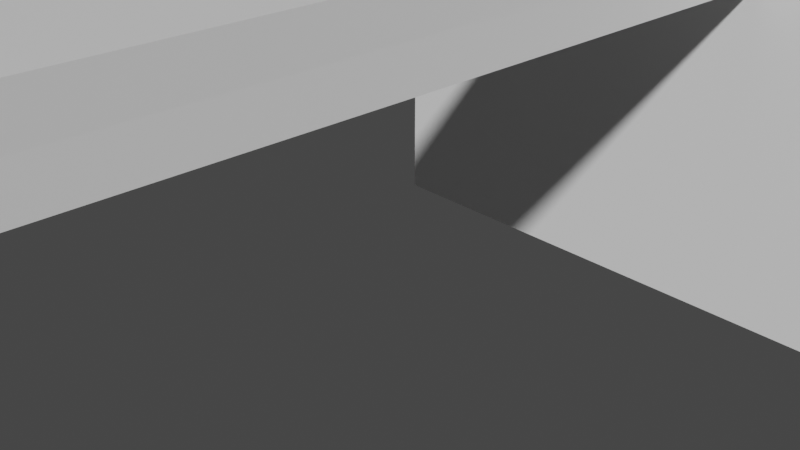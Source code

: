 # Source: EduVISION2beam.blend  (saved by Blender 2.81.16; exported with 4.5.12 LTS)
import bpy
from mathutils import Matrix  # noqa: F401  (used for matrix-valued properties, if any)

bpy.ops.wm.read_factory_settings(use_empty=True)
scene = bpy.context.scene
scene.name = 'Scene'

# ---- collections
col_collection = bpy.data.collections.new('Collection'); scene.collection.children.link(col_collection)

# ---- materials (node trees are filled in below, after node groups)
mat_material_001 = bpy.data.materials.new('Material.001')
mat_material_001.use_transparent_shadow = False

# ---- material node trees
mat_material_001.use_nodes = True; mat_material_001.node_tree.nodes.clear()
_N = mat_material_001.node_tree.nodes; _L = mat_material_001.node_tree.links
n0 = _N.new('ShaderNodeOutputMaterial'); n0.name = 'Material Output'; n0.location = (300, 300)
n1 = _N.new('ShaderNodeBsdfPrincipled'); n1.name = 'Principled BSDF'; n1.location = (10, 300)
n1.distribution = 'GGX'
n1.subsurface_method = 'BURLEY'
n1.inputs[3].default_value = 1.45
n1.inputs[27].default_value = (0.0, 0.0, 0.0, 1.0)
n1.inputs[28].default_value = 1.0
n2 = _N.new('ShaderNodeTexChecker'); n2.name = 'Checker Texture'; n2.location = (198, 538)
_L.new(n1.outputs[0], n0.inputs[0])
n0.is_active_output = True

# ---- world
world_world = bpy.data.worlds.new('World'); scene.world = world_world
world_world.use_nodes = True; world_world.node_tree.nodes.clear()
_N = world_world.node_tree.nodes; _L = world_world.node_tree.links
n0 = _N.new('ShaderNodeOutputWorld'); n0.name = 'World Output'; n0.location = (300, 300)
n1 = _N.new('ShaderNodeBackground'); n1.name = 'Background'; n1.location = (10, 300)
n1.inputs[0].default_value = (0.05088, 0.05088, 0.05088, 1.0)
_L.new(n1.outputs[0], n0.inputs[0])
n0.is_active_output = True
world_world.color = (0.05088, 0.05088, 0.05088)
world_world.use_sun_shadow = False
world_world.sun_shadow_jitter_overblur = 0.0

# ---- cameras
cam_camera = bpy.data.cameras.new('Camera')
cam_camera.clip_end = 100.0
cam_camera.ortho_scale = 7.314

# ---- meshes
me_cube_001 = bpy.data.meshes.new('Cube.001')
me_cube_001.from_pydata([(-1.0, -1.0, -1.0), (-1.0, -1.0, 1.0), (-1.0, 1.0, -1.0), (-1.0, 1.0, 1.0), (1.0, -1.0, -1.0), (1.0, -1.0, 1.0), (1.0, 1.0, -1.0), (1.0, 1.0, 1.0), (-1.0, 0.0, -1.0), (-1.0, 0.0, 1.0), (1.0, 0.0, -1.0), (1.0, 0.0, 1.0), (-1.0, -0.5, -1.0), (1.0, -0.5, 1.0), (-1.0, -0.5, 1.0), (1.0, -0.5, -1.0), (-1.0, -0.75, -1.0), (1.0, -0.75, 1.0), (-1.0, -0.75, 1.0), (1.0, -0.75, -1.0), (-1.0, -0.875, -1.0), (1.0, -0.875, 1.0), (-1.0, -0.875, 1.0), (1.0, -0.875, -1.0), (-1.0, -0.625, 1.0), (1.0, -0.625, -1.0), (-1.0, -0.625, -1.0), (1.0, -0.625, 1.0), (-1.0, -0.25, 1.0), (1.0, -0.25, -1.0), (-1.0, -0.25, -1.0), (1.0, -0.25, 1.0), (-1.0, -0.375, -1.0), (1.0, -0.375, 1.0), (-1.0, -0.375, 1.0), (1.0, -0.375, -1.0), (-1.0, -0.125, 1.0), (1.0, -0.125, -1.0), (-1.0, -0.125, -1.0), (1.0, -0.125, 1.0), (-1.0, 0.5, 1.0), (1.0, 0.5, -1.0), (-1.0, 0.5, -1.0), (1.0, 0.5, 1.0), (-1.0, 0.25, -1.0), (1.0, 0.25, 1.0), (-1.0, 0.25, 1.0), (1.0, 0.25, -1.0), (-1.0, 0.125, -1.0), (1.0, 0.125, 1.0), (-1.0, 0.125, 1.0), (1.0, 0.125, -1.0), (-1.0, 0.375, 1.0), (1.0, 0.375, -1.0), (-1.0, 0.375, -1.0), (1.0, 0.375, 1.0), (-1.0, 0.75, 1.0), (1.0, 0.75, -1.0), (-1.0, 0.75, -1.0), (1.0, 0.75, 1.0), (-1.0, 0.625, -1.0), (1.0, 0.625, 1.0), (-1.0, 0.625, 1.0), (1.0, 0.625, -1.0), (-1.0, 0.875, 1.0), (1.0, 0.875, -1.0), (-1.0, 0.875, -1.0), (1.0, 0.875, 1.0)], [], [(66, 64, 3, 2), (2, 3, 7, 6), (23, 21, 5, 4), (4, 5, 1, 0), (20, 23, 4, 0), (21, 22, 1, 5), (49, 50, 9, 11), (48, 51, 10, 8), (51, 49, 11, 10), (38, 36, 9, 8), (26, 24, 14, 12), (33, 34, 14, 13), (32, 35, 15, 12), (35, 33, 13, 15), (20, 22, 18, 16), (27, 24, 18, 17), (26, 25, 19, 16), (25, 27, 17, 19), (0, 1, 22, 20), (17, 18, 22, 21), (16, 19, 23, 20), (19, 17, 21, 23), (15, 13, 27, 25), (12, 15, 25, 26), (13, 14, 24, 27), (16, 18, 24, 26), (37, 39, 31, 29), (38, 37, 29, 30), (39, 36, 28, 31), (32, 34, 28, 30), (12, 14, 34, 32), (29, 31, 33, 35), (30, 29, 35, 32), (31, 28, 34, 33), (11, 9, 36, 39), (8, 10, 37, 38), (10, 11, 39, 37), (30, 28, 36, 38), (63, 61, 43, 41), (60, 63, 41, 42), (61, 62, 40, 43), (54, 52, 40, 42), (48, 50, 46, 44), (53, 55, 45, 47), (54, 53, 47, 44), (55, 52, 46, 45), (8, 9, 50, 48), (47, 45, 49, 51), (44, 47, 51, 48), (45, 46, 50, 49), (43, 40, 52, 55), (42, 41, 53, 54), (41, 43, 55, 53), (44, 46, 52, 54), (67, 64, 56, 59), (66, 65, 57, 58), (65, 67, 59, 57), (60, 62, 56, 58), (42, 40, 62, 60), (59, 56, 62, 61), (58, 57, 63, 60), (57, 59, 61, 63), (6, 7, 67, 65), (2, 6, 65, 66), (7, 3, 64, 67), (58, 56, 64, 66)])
_uv = me_cube_001.uv_layers.new(name='UVMap')
_uv.uv.foreach_set('vector', [0.375, 0.2344, 0.625, 0.2344, 0.625, 0.25, 0.375, 0.25, 0.375, 0.25, 0.625, 0.25, 0.625, 0.5, 0.375, 0.5, 0.375, 0.7344, 0.625, 0.7344, 0.625, 0.75, 0.375, 0.75, 0.375, 0.75, 0.625, 0.75, 0.625, 1.0, 0.375, 1.0, 0.125, 0.7344, 0.375, 0.7344, 0.375, 0.75, 0.125, 0.75, 0.625, 0.7344, 0.875, 0.7344, 0.875, 0.75, 0.625, 0.75, 0.625, 0.6094, 0.875, 0.6094, 0.875, 0.625, 0.625, 0.625, 0.125, 0.6094, 0.375, 0.6094, 0.375, 0.625, 0.125, 0.625, 0.375, 0.6094, 0.625, 0.6094, 0.625, 0.625, 0.375, 0.625, 0.375, 0.1094, 0.625, 0.1094, 0.625, 0.125, 0.375, 0.125, 0.375, 0.04687, 0.625, 0.04687, 0.625, 0.0625, 0.375, 0.0625, 0.625, 0.6719, 0.875, 0.6719, 0.875, 0.6875, 0.625, 0.6875, 0.125, 0.6719, 0.375, 0.6719, 0.375, 0.6875, 0.125, 0.6875, 0.375, 0.6719, 0.625, 0.6719, 0.625, 0.6875, 0.375, 0.6875, 0.375, 0.01562, 0.625, 0.01562, 0.625, 0.03125, 0.375, 0.03125, 0.625, 0.7031, 0.875, 0.7031, 0.875, 0.7188, 0.625, 0.7188, 0.125, 0.7031, 0.375, 0.7031, 0.375, 0.7188, 0.125, 0.7188, 0.375, 0.7031, 0.625, 0.7031, 0.625, 0.7188, 0.375, 0.7188, 0.375, 0.0, 0.625, 0.0, 0.625, 0.01562, 0.375, 0.01562, 0.625, 0.7188, 0.875, 0.7188, 0.875, 0.7344, 0.625, 0.7344, 0.125, 0.7188, 0.375, 0.7188, 0.375, 0.7344, 0.125, 0.7344, 0.375, 0.7188, 0.625, 0.7188, 0.625, 0.7344, 0.375, 0.7344, 0.375, 0.6875, 0.625, 0.6875, 0.625, 0.7031, 0.375, 0.7031, 0.125, 0.6875, 0.375, 0.6875, 0.375, 0.7031, 0.125, 0.7031, 0.625, 0.6875, 0.875, 0.6875, 0.875, 0.7031, 0.625, 0.7031, 0.375, 0.03125, 0.625, 0.03125, 0.625, 0.04687, 0.375, 0.04687, 0.375, 0.6406, 0.625, 0.6406, 0.625, 0.6563, 0.375, 0.6563, 0.125, 0.6406, 0.375, 0.6406, 0.375, 0.6563, 0.125, 0.6563, 0.625, 0.6406, 0.875, 0.6406, 0.875, 0.6563, 0.625, 0.6563, 0.375, 0.07812, 0.625, 0.07812, 0.625, 0.09375, 0.375, 0.09375, 0.375, 0.0625, 0.625, 0.0625, 0.625, 0.07812, 0.375, 0.07812, 0.375, 0.6563, 0.625, 0.6563, 0.625, 0.6719, 0.375, 0.6719, 0.125, 0.6563, 0.375, 0.6563, 0.375, 0.6719, 0.125, 0.6719, 0.625, 0.6563, 0.875, 0.6563, 0.875, 0.6719, 0.625, 0.6719, 0.625, 0.625, 0.875, 0.625, 0.875, 0.6406, 0.625, 0.6406, 0.125, 0.625, 0.375, 0.625, 0.375, 0.6406, 0.125, 0.6406, 0.375, 0.625, 0.625, 0.625, 0.625, 0.6406, 0.375, 0.6406, 0.375, 0.09375, 0.625, 0.09375, 0.625, 0.1094, 0.375, 0.1094, 0.375, 0.5469, 0.625, 0.5469, 0.625, 0.5625, 0.375, 0.5625, 0.125, 0.5469, 0.375, 0.5469, 0.375, 0.5625, 0.125, 0.5625, 0.625, 0.5469, 0.875, 0.5469, 0.875, 0.5625, 0.625, 0.5625, 0.375, 0.1719, 0.625, 0.1719, 0.625, 0.1875, 0.375, 0.1875, 0.375, 0.1406, 0.625, 0.1406, 0.625, 0.1562, 0.375, 0.1562, 0.375, 0.5781, 0.625, 0.5781, 0.625, 0.5938, 0.375, 0.5938, 0.125, 0.5781, 0.375, 0.5781, 0.375, 0.5938, 0.125, 0.5938, 0.625, 0.5781, 0.875, 0.5781, 0.875, 0.5938, 0.625, 0.5938, 0.375, 0.125, 0.625, 0.125, 0.625, 0.1406, 0.375, 0.1406, 0.375, 0.5938, 0.625, 0.5938, 0.625, 0.6094, 0.375, 0.6094, 0.125, 0.5938, 0.375, 0.5938, 0.375, 0.6094, 0.125, 0.6094, 0.625, 0.5938, 0.875, 0.5938, 0.875, 0.6094, 0.625, 0.6094, 0.625, 0.5625, 0.875, 0.5625, 0.875, 0.5781, 0.625, 0.5781, 0.125, 0.5625, 0.375, 0.5625, 0.375, 0.5781, 0.125, 0.5781, 0.375, 0.5625, 0.625, 0.5625, 0.625, 0.5781, 0.375, 0.5781, 0.375, 0.1562, 0.625, 0.1562, 0.625, 0.1719, 0.375, 0.1719, 0.625, 0.5156, 0.875, 0.5156, 0.875, 0.5312, 0.625, 0.5312, 0.125, 0.5156, 0.375, 0.5156, 0.375, 0.5312, 0.125, 0.5312, 0.375, 0.5156, 0.625, 0.5156, 0.625, 0.5312, 0.375, 0.5312, 0.375, 0.2031, 0.625, 0.2031, 0.625, 0.2188, 0.375, 0.2188, 0.375, 0.1875, 0.625, 0.1875, 0.625, 0.2031, 0.375, 0.2031, 0.625, 0.5312, 0.875, 0.5312, 0.875, 0.5469, 0.625, 0.5469, 0.125, 0.5312, 0.375, 0.5312, 0.375, 0.5469, 0.125, 0.5469, 0.375, 0.5312, 0.625, 0.5312, 0.625, 0.5469, 0.375, 0.5469, 0.375, 0.5, 0.625, 0.5, 0.625, 0.5156, 0.375, 0.5156, 0.125, 0.5, 0.375, 0.5, 0.375, 0.5156, 0.125, 0.5156, 0.625, 0.5, 0.875, 0.5, 0.875, 0.5156, 0.625, 0.5156, 0.375, 0.2188, 0.625, 0.2188, 0.625, 0.2344, 0.375, 0.2344])
me_cube_001.materials.append(mat_material_001)
me_cube_001.use_remesh_fix_poles = True
me_cube_001.use_remesh_preserve_attributes = False
me_cube_001.use_mirror_vertex_groups = False
me_cube_001.update()
me_cube_003 = bpy.data.meshes.new('Cube.003')
me_cube_003.from_pydata([(-1.0, -1.0, -1.0), (-1.0, -1.0, 1.0), (-1.0, 1.0, -1.0), (-1.0, 1.0, 1.0), (1.0, -1.0, -1.0), (1.0, -1.0, 1.0), (1.0, 1.0, -1.0), (1.0, 1.0, 1.0), (-1.0, 0.0, -1.0), (-1.0, 0.0, 1.0), (1.0, 0.0, -1.0), (1.0, 0.0, 1.0), (-1.0, -0.5, -1.0), (1.0, -0.5, 1.0), (-1.0, -0.5, 1.0), (1.0, -0.5, -1.0), (-1.0, -0.75, -1.0), (1.0, -0.75, 1.0), (-1.0, -0.75, 1.0), (1.0, -0.75, -1.0), (-1.0, -0.875, -1.0), (1.0, -0.875, 1.0), (-1.0, -0.875, 1.0), (1.0, -0.875, -1.0), (-1.0, -0.625, 1.0), (1.0, -0.625, -1.0), (-1.0, -0.625, -1.0), (1.0, -0.625, 1.0), (-1.0, -0.25, 1.0), (1.0, -0.25, -1.0), (-1.0, -0.25, -1.0), (1.0, -0.25, 1.0), (-1.0, -0.375, -1.0), (1.0, -0.375, 1.0), (-1.0, -0.375, 1.0), (1.0, -0.375, -1.0), (-1.0, -0.125, 1.0), (1.0, -0.125, -1.0), (-1.0, -0.125, -1.0), (1.0, -0.125, 1.0), (-1.0, 0.5, 1.0), (1.0, 0.5, -1.0), (-1.0, 0.5, -1.0), (1.0, 0.5, 1.0), (-1.0, 0.25, -1.0), (1.0, 0.25, 1.0), (-1.0, 0.25, 1.0), (1.0, 0.25, -1.0), (-1.0, 0.125, -1.0), (1.0, 0.125, 1.0), (-1.0, 0.125, 1.0), (1.0, 0.125, -1.0), (-1.0, 0.375, 1.0), (1.0, 0.375, -1.0), (-1.0, 0.375, -1.0), (1.0, 0.375, 1.0), (-1.0, 0.75, 1.0), (1.0, 0.75, -1.0), (-1.0, 0.75, -1.0), (1.0, 0.75, 1.0), (-1.0, 0.625, -1.0), (1.0, 0.625, 1.0), (-1.0, 0.625, 1.0), (1.0, 0.625, -1.0), (-1.0, 0.875, 1.0), (1.0, 0.875, -1.0), (-1.0, 0.875, -1.0), (1.0, 0.875, 1.0)], [], [(66, 64, 3, 2), (2, 3, 7, 6), (23, 21, 5, 4), (4, 5, 1, 0), (20, 23, 4, 0), (21, 22, 1, 5), (49, 50, 9, 11), (48, 51, 10, 8), (51, 49, 11, 10), (38, 36, 9, 8), (26, 24, 14, 12), (33, 34, 14, 13), (32, 35, 15, 12), (35, 33, 13, 15), (20, 22, 18, 16), (27, 24, 18, 17), (26, 25, 19, 16), (25, 27, 17, 19), (0, 1, 22, 20), (17, 18, 22, 21), (16, 19, 23, 20), (19, 17, 21, 23), (15, 13, 27, 25), (12, 15, 25, 26), (13, 14, 24, 27), (16, 18, 24, 26), (37, 39, 31, 29), (38, 37, 29, 30), (39, 36, 28, 31), (32, 34, 28, 30), (12, 14, 34, 32), (29, 31, 33, 35), (30, 29, 35, 32), (31, 28, 34, 33), (11, 9, 36, 39), (8, 10, 37, 38), (10, 11, 39, 37), (30, 28, 36, 38), (63, 61, 43, 41), (60, 63, 41, 42), (61, 62, 40, 43), (54, 52, 40, 42), (48, 50, 46, 44), (53, 55, 45, 47), (54, 53, 47, 44), (55, 52, 46, 45), (8, 9, 50, 48), (47, 45, 49, 51), (44, 47, 51, 48), (45, 46, 50, 49), (43, 40, 52, 55), (42, 41, 53, 54), (41, 43, 55, 53), (44, 46, 52, 54), (67, 64, 56, 59), (66, 65, 57, 58), (65, 67, 59, 57), (60, 62, 56, 58), (42, 40, 62, 60), (59, 56, 62, 61), (58, 57, 63, 60), (57, 59, 61, 63), (6, 7, 67, 65), (2, 6, 65, 66), (7, 3, 64, 67), (58, 56, 64, 66)])
_uv = me_cube_003.uv_layers.new(name='UVMap')
_uv.uv.foreach_set('vector', [0.375, 0.2344, 0.625, 0.2344, 0.625, 0.25, 0.375, 0.25, 0.375, 0.25, 0.625, 0.25, 0.625, 0.5, 0.375, 0.5, 0.375, 0.7344, 0.625, 0.7344, 0.625, 0.75, 0.375, 0.75, 0.375, 0.75, 0.625, 0.75, 0.625, 1.0, 0.375, 1.0, 0.125, 0.7344, 0.375, 0.7344, 0.375, 0.75, 0.125, 0.75, 0.625, 0.7344, 0.875, 0.7344, 0.875, 0.75, 0.625, 0.75, 0.625, 0.6094, 0.875, 0.6094, 0.875, 0.625, 0.625, 0.625, 0.125, 0.6094, 0.375, 0.6094, 0.375, 0.625, 0.125, 0.625, 0.375, 0.6094, 0.625, 0.6094, 0.625, 0.625, 0.375, 0.625, 0.375, 0.1094, 0.625, 0.1094, 0.625, 0.125, 0.375, 0.125, 0.375, 0.04687, 0.625, 0.04687, 0.625, 0.0625, 0.375, 0.0625, 0.625, 0.6719, 0.875, 0.6719, 0.875, 0.6875, 0.625, 0.6875, 0.125, 0.6719, 0.375, 0.6719, 0.375, 0.6875, 0.125, 0.6875, 0.375, 0.6719, 0.625, 0.6719, 0.625, 0.6875, 0.375, 0.6875, 0.375, 0.01562, 0.625, 0.01562, 0.625, 0.03125, 0.375, 0.03125, 0.625, 0.7031, 0.875, 0.7031, 0.875, 0.7188, 0.625, 0.7188, 0.125, 0.7031, 0.375, 0.7031, 0.375, 0.7188, 0.125, 0.7188, 0.375, 0.7031, 0.625, 0.7031, 0.625, 0.7188, 0.375, 0.7188, 0.375, 0.0, 0.625, 0.0, 0.625, 0.01562, 0.375, 0.01562, 0.625, 0.7188, 0.875, 0.7188, 0.875, 0.7344, 0.625, 0.7344, 0.125, 0.7188, 0.375, 0.7188, 0.375, 0.7344, 0.125, 0.7344, 0.375, 0.7188, 0.625, 0.7188, 0.625, 0.7344, 0.375, 0.7344, 0.375, 0.6875, 0.625, 0.6875, 0.625, 0.7031, 0.375, 0.7031, 0.125, 0.6875, 0.375, 0.6875, 0.375, 0.7031, 0.125, 0.7031, 0.625, 0.6875, 0.875, 0.6875, 0.875, 0.7031, 0.625, 0.7031, 0.375, 0.03125, 0.625, 0.03125, 0.625, 0.04687, 0.375, 0.04687, 0.375, 0.6406, 0.625, 0.6406, 0.625, 0.6563, 0.375, 0.6563, 0.125, 0.6406, 0.375, 0.6406, 0.375, 0.6563, 0.125, 0.6563, 0.625, 0.6406, 0.875, 0.6406, 0.875, 0.6563, 0.625, 0.6563, 0.375, 0.07812, 0.625, 0.07812, 0.625, 0.09375, 0.375, 0.09375, 0.375, 0.0625, 0.625, 0.0625, 0.625, 0.07812, 0.375, 0.07812, 0.375, 0.6563, 0.625, 0.6563, 0.625, 0.6719, 0.375, 0.6719, 0.125, 0.6563, 0.375, 0.6563, 0.375, 0.6719, 0.125, 0.6719, 0.625, 0.6563, 0.875, 0.6563, 0.875, 0.6719, 0.625, 0.6719, 0.625, 0.625, 0.875, 0.625, 0.875, 0.6406, 0.625, 0.6406, 0.125, 0.625, 0.375, 0.625, 0.375, 0.6406, 0.125, 0.6406, 0.375, 0.625, 0.625, 0.625, 0.625, 0.6406, 0.375, 0.6406, 0.375, 0.09375, 0.625, 0.09375, 0.625, 0.1094, 0.375, 0.1094, 0.375, 0.5469, 0.625, 0.5469, 0.625, 0.5625, 0.375, 0.5625, 0.125, 0.5469, 0.375, 0.5469, 0.375, 0.5625, 0.125, 0.5625, 0.625, 0.5469, 0.875, 0.5469, 0.875, 0.5625, 0.625, 0.5625, 0.375, 0.1719, 0.625, 0.1719, 0.625, 0.1875, 0.375, 0.1875, 0.375, 0.1406, 0.625, 0.1406, 0.625, 0.1562, 0.375, 0.1562, 0.375, 0.5781, 0.625, 0.5781, 0.625, 0.5938, 0.375, 0.5938, 0.125, 0.5781, 0.375, 0.5781, 0.375, 0.5938, 0.125, 0.5938, 0.625, 0.5781, 0.875, 0.5781, 0.875, 0.5938, 0.625, 0.5938, 0.375, 0.125, 0.625, 0.125, 0.625, 0.1406, 0.375, 0.1406, 0.375, 0.5938, 0.625, 0.5938, 0.625, 0.6094, 0.375, 0.6094, 0.125, 0.5938, 0.375, 0.5938, 0.375, 0.6094, 0.125, 0.6094, 0.625, 0.5938, 0.875, 0.5938, 0.875, 0.6094, 0.625, 0.6094, 0.625, 0.5625, 0.875, 0.5625, 0.875, 0.5781, 0.625, 0.5781, 0.125, 0.5625, 0.375, 0.5625, 0.375, 0.5781, 0.125, 0.5781, 0.375, 0.5625, 0.625, 0.5625, 0.625, 0.5781, 0.375, 0.5781, 0.375, 0.1562, 0.625, 0.1562, 0.625, 0.1719, 0.375, 0.1719, 0.625, 0.5156, 0.875, 0.5156, 0.875, 0.5312, 0.625, 0.5312, 0.125, 0.5156, 0.375, 0.5156, 0.375, 0.5312, 0.125, 0.5312, 0.375, 0.5156, 0.625, 0.5156, 0.625, 0.5312, 0.375, 0.5312, 0.375, 0.2031, 0.625, 0.2031, 0.625, 0.2188, 0.375, 0.2188, 0.375, 0.1875, 0.625, 0.1875, 0.625, 0.2031, 0.375, 0.2031, 0.625, 0.5312, 0.875, 0.5312, 0.875, 0.5469, 0.625, 0.5469, 0.125, 0.5312, 0.375, 0.5312, 0.375, 0.5469, 0.125, 0.5469, 0.375, 0.5312, 0.625, 0.5312, 0.625, 0.5469, 0.375, 0.5469, 0.375, 0.5, 0.625, 0.5, 0.625, 0.5156, 0.375, 0.5156, 0.125, 0.5, 0.375, 0.5, 0.375, 0.5156, 0.125, 0.5156, 0.625, 0.5, 0.875, 0.5, 0.875, 0.5156, 0.625, 0.5156, 0.375, 0.2188, 0.625, 0.2188, 0.625, 0.2344, 0.375, 0.2344])
me_cube_003.use_remesh_fix_poles = True
me_cube_003.use_remesh_preserve_attributes = False
me_cube_003.use_mirror_vertex_groups = False
me_cube_003.update()
me_plane = bpy.data.meshes.new('Plane')
me_plane.from_pydata([(-1.0, -1.0, 0.0), (1.0, -1.0, 0.0), (-1.0, 1.0, 0.0), (1.0, 1.0, 0.0), (-1.0, -1.0, 0.0899), (1.0, -1.0, 0.0899), (-1.0, 1.0, 0.0899), (1.0, 1.0, 0.0899)], [], [(0, 2, 3, 1), (4, 5, 7, 6), (1, 3, 7, 5), (2, 0, 4, 6), (3, 2, 6, 7), (0, 1, 5, 4)])
_uv = me_plane.uv_layers.new(name='UVMap')
_uv.uv.foreach_set('vector', [0.0, 0.0, 0.0, 1.0, 1.0, 1.0, 1.0, 0.0, 0.0, 0.0, 1.0, 0.0, 1.0, 1.0, 0.0, 1.0, 1.0, 0.0, 1.0, 1.0, 1.0, 1.0, 1.0, 0.0, 0.0, 1.0, 0.0, 0.0, 0.0, 0.0, 0.0, 1.0, 1.0, 1.0, 0.0, 1.0, 0.0, 1.0, 1.0, 1.0, 0.0, 0.0, 1.0, 0.0, 1.0, 0.0, 0.0, 0.0])
me_plane.use_remesh_fix_poles = True
me_plane.use_remesh_preserve_attributes = False
me_plane.use_mirror_vertex_groups = False
me_plane.update()
arm_armature_001 = bpy.data.armatures.new('Armature.001')  # bones are not reproduced
arm_armature_003 = bpy.data.armatures.new('Armature.003')  # bones are not reproduced

# ---- objects
ob_camera = bpy.data.objects.new('Camera', cam_camera)
ob_cube_001 = bpy.data.objects.new('Cube.001', me_cube_001)
ob_armature_001 = bpy.data.objects.new('Armature.001', arm_armature_001)
ob_cube_003 = bpy.data.objects.new('Cube.003', me_cube_003)
ob_armature_003 = bpy.data.objects.new('Armature.003', arm_armature_003)
ob_plane = bpy.data.objects.new('Plane', me_plane)

# ---- transforms, parenting, visibility, modifiers, constraints
ob_camera.location = (7.359, -6.926, 4.958)
ob_camera.rotation_euler = (1.109, 0.0, 0.8149)
ob_camera.lock_rotations_4d = False
ob_camera.empty_display_type = 'ARROWS'
ob_camera.color = (0.0, 0.0, 0.0, 0.0)
ob_camera.display_type = 'WIRE'
ob_camera.lineart.crease_threshold = 0.0
ob_cube_001.parent = ob_armature_001
ob_cube_001.matrix_parent_inverse = Matrix(((1.0, 0.0, 0.0, -0.0), (0.0, -4.371e-08, 1.0, -0.5), (0.0, -1.0, -4.371e-08, 2.186e-08), (-0.0, 0.0, -0.0, 1.0)))
ob_cube_001.location = (0.0, 0.0, 0.5)
ob_cube_001.scale = (1.0, 5.0, 0.25)
ob_cube_001.lineart.crease_threshold = 0.0
_vg = ob_cube_001.vertex_groups.new(name='Bone')
for _i, _w in zip([2, 3, 6, 7, 8, 9, 10, 11, 12, 13, 14, 15, 16, 17, 18, 19, 20, 21, 22, 23, 24, 25, 26, 27, 28, 29, 30, 31, 32, 33, 34, 35, 36, 37, 38, 39, 40, 41, 42, 43, 44, 45, 46, 47, 48, 49, 50, 51, 52, 53, 54, 55, 56, 57, 58, 59, 60, 61, 62, 63, 64, 65, 66, 67], [0.9927, 0.9935, 0.9935, 0.9927, 0.4964, 0.4968, 0.4968, 0.4964, 0.2482, 0.2482, 0.2484, 0.2484, 0.1241, 0.1241, 0.1242, 0.1242, 0.06204, 0.06204, 0.0621, 0.0621, 0.1863, 0.1863, 0.1861, 0.1861, 0.3726, 0.3726, 0.3723, 0.3723, 0.3102, 0.3102, 0.3105, 0.3105, 0.4347, 0.4347, 0.4343, 0.4343, 0.7451, 0.7451, 0.7445, 0.7445, 0.6204, 0.6204, 0.621, 0.621, 0.5584, 0.5584, 0.5589, 0.5589, 0.6831, 0.6831, 0.6825, 0.6825, 0.8693, 0.8693, 0.8686, 0.8686, 0.8066, 0.8066, 0.8072, 0.8072, 0.9314, 0.9314, 0.9307, 0.9307]): _vg.add([_i], _w, 'REPLACE')
_vg = ob_cube_001.vertex_groups.new(name='Bone.020')
_vg = ob_cube_001.vertex_groups.new(name='Bone.019')
_vg = ob_cube_001.vertex_groups.new(name='Bone.018')
_vg = ob_cube_001.vertex_groups.new(name='Bone.017')
_vg = ob_cube_001.vertex_groups.new(name='Bone.016')
_vg = ob_cube_001.vertex_groups.new(name='Bone.015')
_vg = ob_cube_001.vertex_groups.new(name='Bone.014')
_vg = ob_cube_001.vertex_groups.new(name='Bone.013')
_vg = ob_cube_001.vertex_groups.new(name='Bone.012')
_vg = ob_cube_001.vertex_groups.new(name='Bone.011')
_vg = ob_cube_001.vertex_groups.new(name='Bone.010')
_vg = ob_cube_001.vertex_groups.new(name='Bone.009')
_vg = ob_cube_001.vertex_groups.new(name='Bone.008')
_vg = ob_cube_001.vertex_groups.new(name='Bone.007')
_vg = ob_cube_001.vertex_groups.new(name='Bone.006')
_vg = ob_cube_001.vertex_groups.new(name='Bone.005')
_vg = ob_cube_001.vertex_groups.new(name='Bone.004')
_vg = ob_cube_001.vertex_groups.new(name='Bone.003')
_vg = ob_cube_001.vertex_groups.new(name='Bone.002')
_vg = ob_cube_001.vertex_groups.new(name='Bone.001')
for _i, _w in zip([0, 1, 4, 5, 8, 9, 10, 11, 12, 13, 14, 15, 16, 17, 18, 19, 20, 21, 22, 23, 24, 25, 26, 27, 28, 29, 30, 31, 32, 33, 34, 35, 36, 37, 38, 39, 40, 41, 42, 43, 44, 45, 46, 47, 48, 49, 50, 51, 52, 53, 54, 55, 56, 57, 58, 59, 60, 61, 62, 63, 64, 65, 66, 67], [0.9936, 0.9928, 0.9928, 0.9936, 0.4968, 0.4964, 0.4964, 0.4968, 0.7452, 0.7452, 0.7446, 0.7446, 0.8694, 0.8694, 0.8687, 0.8687, 0.9315, 0.9315, 0.9307, 0.9307, 0.8066, 0.8066, 0.8073, 0.8073, 0.6205, 0.6205, 0.621, 0.621, 0.6831, 0.6831, 0.6825, 0.6825, 0.5584, 0.5584, 0.5589, 0.5589, 0.2482, 0.2482, 0.2484, 0.2484, 0.3726, 0.3726, 0.3723, 0.3723, 0.4347, 0.4347, 0.4343, 0.4343, 0.3102, 0.3102, 0.3105, 0.3105, 0.1241, 0.1241, 0.1242, 0.1242, 0.1863, 0.1863, 0.1861, 0.1861, 0.06205, 0.06205, 0.0621, 0.0621]): _vg.add([_i], _w, 'REPLACE')
_m = ob_cube_001.modifiers.new('Armature', 'ARMATURE')
_m.object = ob_armature_001
ob_armature_001.location = (0.0, 0.0, 2.5)
ob_armature_001.rotation_euler = (1.571, 0.0, 0.0)
ob_armature_001.lineart.crease_threshold = 0.0
ob_cube_003.parent = ob_armature_003
ob_cube_003.matrix_parent_inverse = Matrix(((1.0, 0.0, 0.0, -0.0), (0.0, -4.371e-08, 1.0, -0.5), (0.0, -1.0, -4.371e-08, 2.186e-08), (-0.0, 0.0, -0.0, 1.0)))
ob_cube_003.location = (0.0, 0.0, 0.5)
ob_cube_003.scale = (1.0, 5.0, 0.25)
ob_cube_003.lineart.crease_threshold = 0.0
_vg = ob_cube_003.vertex_groups.new(name='Bone')
for _i, _w in zip([2, 3, 6, 7, 8, 9, 10, 11, 12, 13, 14, 15, 16, 17, 18, 19, 20, 21, 22, 23, 24, 25, 26, 27, 28, 29, 30, 31, 32, 33, 34, 35, 36, 37, 38, 39, 40, 41, 42, 43, 44, 45, 46, 47, 48, 49, 50, 51, 52, 53, 54, 55, 56, 57, 58, 59, 60, 61, 62, 63, 64, 65, 66, 67], [0.9927, 0.9935, 0.9935, 0.9927, 0.4964, 0.4968, 0.4968, 0.4964, 0.2482, 0.2482, 0.2484, 0.2484, 0.1241, 0.1241, 0.1242, 0.1242, 0.06204, 0.06204, 0.0621, 0.0621, 0.1863, 0.1863, 0.1861, 0.1861, 0.3726, 0.3726, 0.3723, 0.3723, 0.3102, 0.3102, 0.3105, 0.3105, 0.4347, 0.4347, 0.4343, 0.4343, 0.7451, 0.7451, 0.7445, 0.7445, 0.6204, 0.6204, 0.621, 0.621, 0.5584, 0.5584, 0.5589, 0.5589, 0.6831, 0.6831, 0.6825, 0.6825, 0.8693, 0.8693, 0.8686, 0.8686, 0.8066, 0.8066, 0.8072, 0.8072, 0.9314, 0.9314, 0.9307, 0.9307]): _vg.add([_i], _w, 'REPLACE')
_vg = ob_cube_003.vertex_groups.new(name='Bone.020')
_vg = ob_cube_003.vertex_groups.new(name='Bone.019')
_vg = ob_cube_003.vertex_groups.new(name='Bone.018')
_vg = ob_cube_003.vertex_groups.new(name='Bone.017')
_vg = ob_cube_003.vertex_groups.new(name='Bone.016')
_vg = ob_cube_003.vertex_groups.new(name='Bone.015')
_vg = ob_cube_003.vertex_groups.new(name='Bone.014')
_vg = ob_cube_003.vertex_groups.new(name='Bone.013')
_vg = ob_cube_003.vertex_groups.new(name='Bone.012')
_vg = ob_cube_003.vertex_groups.new(name='Bone.011')
_vg = ob_cube_003.vertex_groups.new(name='Bone.010')
_vg = ob_cube_003.vertex_groups.new(name='Bone.009')
_vg = ob_cube_003.vertex_groups.new(name='Bone.008')
_vg = ob_cube_003.vertex_groups.new(name='Bone.007')
_vg = ob_cube_003.vertex_groups.new(name='Bone.006')
_vg = ob_cube_003.vertex_groups.new(name='Bone.005')
_vg = ob_cube_003.vertex_groups.new(name='Bone.004')
_vg = ob_cube_003.vertex_groups.new(name='Bone.003')
_vg = ob_cube_003.vertex_groups.new(name='Bone.002')
_vg = ob_cube_003.vertex_groups.new(name='Bone.001')
for _i, _w in zip([0, 1, 4, 5, 8, 9, 10, 11, 12, 13, 14, 15, 16, 17, 18, 19, 20, 21, 22, 23, 24, 25, 26, 27, 28, 29, 30, 31, 32, 33, 34, 35, 36, 37, 38, 39, 40, 41, 42, 43, 44, 45, 46, 47, 48, 49, 50, 51, 52, 53, 54, 55, 56, 57, 58, 59, 60, 61, 62, 63, 64, 65, 66, 67], [0.9936, 0.9928, 0.9928, 0.9936, 0.4968, 0.4964, 0.4964, 0.4968, 0.7452, 0.7452, 0.7446, 0.7446, 0.8694, 0.8694, 0.8687, 0.8687, 0.9315, 0.9315, 0.9307, 0.9307, 0.8066, 0.8066, 0.8073, 0.8073, 0.6205, 0.6205, 0.621, 0.621, 0.6831, 0.6831, 0.6825, 0.6825, 0.5584, 0.5584, 0.5589, 0.5589, 0.2482, 0.2482, 0.2484, 0.2484, 0.3726, 0.3726, 0.3723, 0.3723, 0.4347, 0.4347, 0.4343, 0.4343, 0.3102, 0.3102, 0.3105, 0.3105, 0.1241, 0.1241, 0.1242, 0.1242, 0.1863, 0.1863, 0.1861, 0.1861, 0.06205, 0.06205, 0.0621, 0.0621]): _vg.add([_i], _w, 'REPLACE')
_m = ob_cube_003.modifiers.new('Armature', 'ARMATURE')
_m.object = ob_armature_003
ob_armature_003.location = (0.0, 0.0, 2.0)
ob_armature_003.rotation_euler = (1.571, 0.0, 0.0)
ob_armature_003.lineart.crease_threshold = 0.0
ob_plane.location = (0.0, 5.089, 2.0)
ob_plane.rotation_euler = (1.571, -0.0, 0.0)
ob_plane.scale = (4.597, 4.597, 4.597)
ob_plane.lineart.crease_threshold = 0.0

# ---- collection membership
col_collection.objects.link(ob_camera)
col_collection.objects.link(ob_cube_001)
col_collection.objects.link(ob_armature_001)
col_collection.objects.link(ob_cube_003)
col_collection.objects.link(ob_armature_003)
col_collection.objects.link(ob_plane)

# ---- scene / render settings (as saved in the file)
scene.camera = ob_camera
scene.frame_start = 1; scene.frame_end = 250; scene.frame_set(1)
scene.render.engine = 'BLENDER_EEVEE_NEXT'
scene.cycles.use_denoising = False
scene.cycles.samples = 128
scene.cycles.sampling_pattern = 'TABULATED_SOBOL'
scene.cycles.use_adaptive_sampling = False
scene.cycles.use_light_tree = False
scene.view_settings.view_transform = 'Filmic'
bpy.context.view_layer.update()

# ---- added for rendering (the .blend has no usable light): sun
light_auto_sun = bpy.data.lights.new('AutoSun', 'SUN')
light_auto_sun.energy = 3.0
light_auto_sun.angle = 0.0523599
ob_auto_sun = bpy.data.objects.new('AutoSun', light_auto_sun)
scene.collection.objects.link(ob_auto_sun)
ob_auto_sun.rotation_euler = (0.872665, 0.174533, 0.523599)
bpy.context.view_layer.update()
